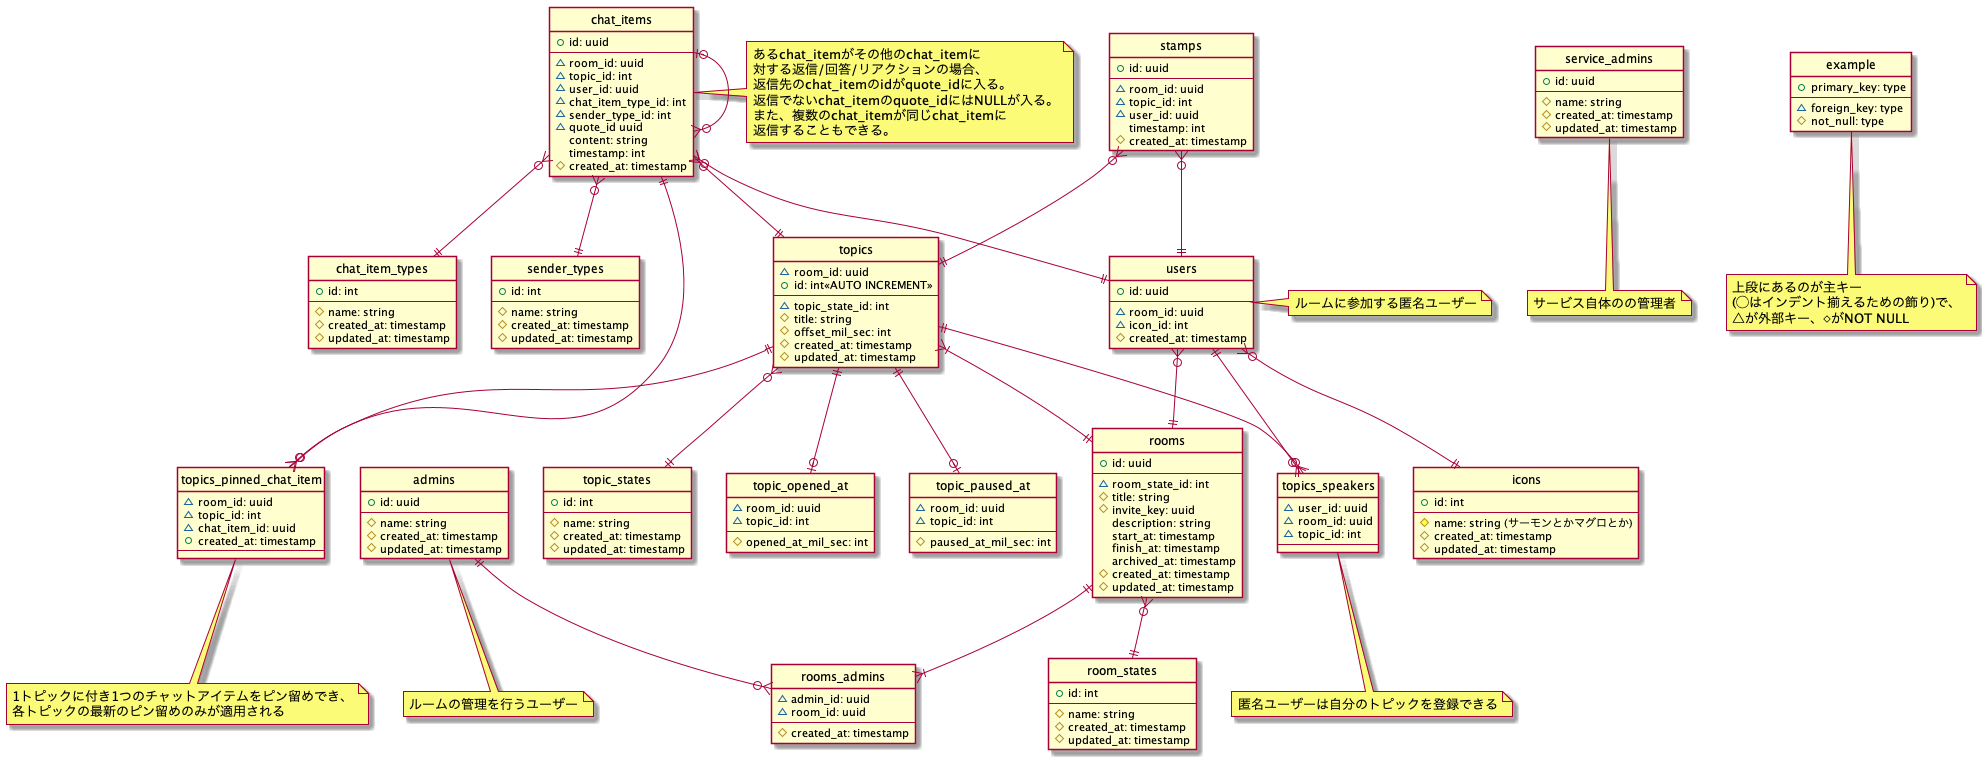

The diagram above was rendered by PlantUML. Its source (embedded in the PNG):
@startuml er

hide circle
skinparam inetype ortho

entity users {
    +id: uuid
    --
    ~room_id: uuid
    ~icon_id: int
    #created_at: timestamp
}
note right: ルームに参加する匿名ユーザー

entity topics_speakers{
    ~user_id: uuid
    ~room_id: uuid
    ~topic_id: int
    --
}
note bottom: 匿名ユーザーは自分のトピックを登録できる

entity admins {
    +id: uuid
    --
    #name: string
    #created_at: timestamp
    #updated_at: timestamp
}
note bottom: ルームの管理を行うユーザー

entity rooms_admins {
    ~admin_id: uuid
    ~room_id: uuid
    --
    #created_at: timestamp
}

entity service_admins {
    +id: uuid
    --
    #name: string
    #created_at: timestamp
    #updated_at: timestamp
}
note bottom: サービス自体のの管理者

entity icons {
    +id: int
    --
    #name: string (サーモンとかマグロとか)
    #created_at: timestamp
    #updated_at: timestamp
}

entity rooms {
    +id: uuid
    --
    ~room_state_id: int
    #title: string
    #invite_key: uuid
    description: string
    start_at: timestamp
    finish_at: timestamp
    archived_at: timestamp
    #created_at: timestamp
    #updated_at: timestamp
}

entity room_states {
    +id: int
    --
    #name: string
    #created_at: timestamp
    #updated_at: timestamp
}

entity topics {
    ~room_id: uuid
    +id: int<<AUTO INCREMENT>>
    --
    ~topic_state_id: int
    #title: string
    #offset_mil_sec: int
    #created_at: timestamp
    #updated_at: timestamp
}

entity topics_pinned_chat_item {
    ~room_id: uuid
    ~topic_id: int
    ~chat_item_id: uuid
    +created_at: timestamp
    --
}
note bottom of topics_pinned_chat_item
  1トピックに付き1つのチャットアイテムをピン留めでき、
  各トピックの最新のピン留めのみが適用される
end note

entity topic_states {
    +id: int
    --
    #name: string
    #created_at: timestamp
    #updated_at: timestamp
}

entity topic_opened_at {
    ~room_id: uuid
    ~topic_id: int
    --
    #opened_at_mil_sec: int
}

entity topic_paused_at{
    ~room_id: uuid
    ~topic_id: int
    --
    #paused_at_mil_sec: int
}

entity chat_items {
    +id: uuid
    --
    ~room_id: uuid
    ~topic_id: int
    ~user_id: uuid
    ~chat_item_type_id: int
    ~sender_type_id: int
    ~quote_id uuid
    content: string
    timestamp: int
    #created_at: timestamp
}
note right of chat_items
 あるchat_itemがその他のchat_itemに
 対する返信/回答/リアクションの場合、
 返信先のchat_itemのidがquote_idに入る。
 返信でないchat_itemのquote_idにはNULLが入る。
 また、複数のchat_itemが同じchat_itemに
 返信することもできる。
end note

entity chat_item_types {
    +id: int
    --
    #name: string
    #created_at: timestamp
    #updated_at: timestamp
}

entity sender_types {
    +id: int
    --
    #name: string
    #created_at: timestamp
    #updated_at: timestamp
}

entity stamps {
    +id: uuid
    --
    ~room_id: uuid
    ~topic_id: int
    ~user_id: uuid
    timestamp: int
    #created_at: timestamp
}

users }o--|| icons
users }o--|| rooms
users ||--o{ topics_speakers
topics ||--o{ topics_speakers
admins ||--o{ rooms_admins
rooms ||--|{ rooms_admins
rooms }o--|| room_states
topics }|--|| rooms
topics ||--o{ topics_pinned_chat_item
topics }o--|| topic_states
topics ||--o| topic_opened_at
topics ||--o| topic_paused_at
chat_items||--o{ topics_pinned_chat_item
chat_items }o--|| topics
chat_items }o--|| users
chat_items }o--|| chat_item_types
chat_items |o--o{ chat_items
chat_items }o--|| sender_types
stamps }o--|| topics
stamps }o--|| users

entity example {
    +primary_key: type
    --
    ~foreign_key: type
    #not_null: type
}
note bottom: 上段にあるのが主キー\n(◯はインデント揃えるための飾り)で、\n△が外部キー、◇がNOT NULL

@enduml